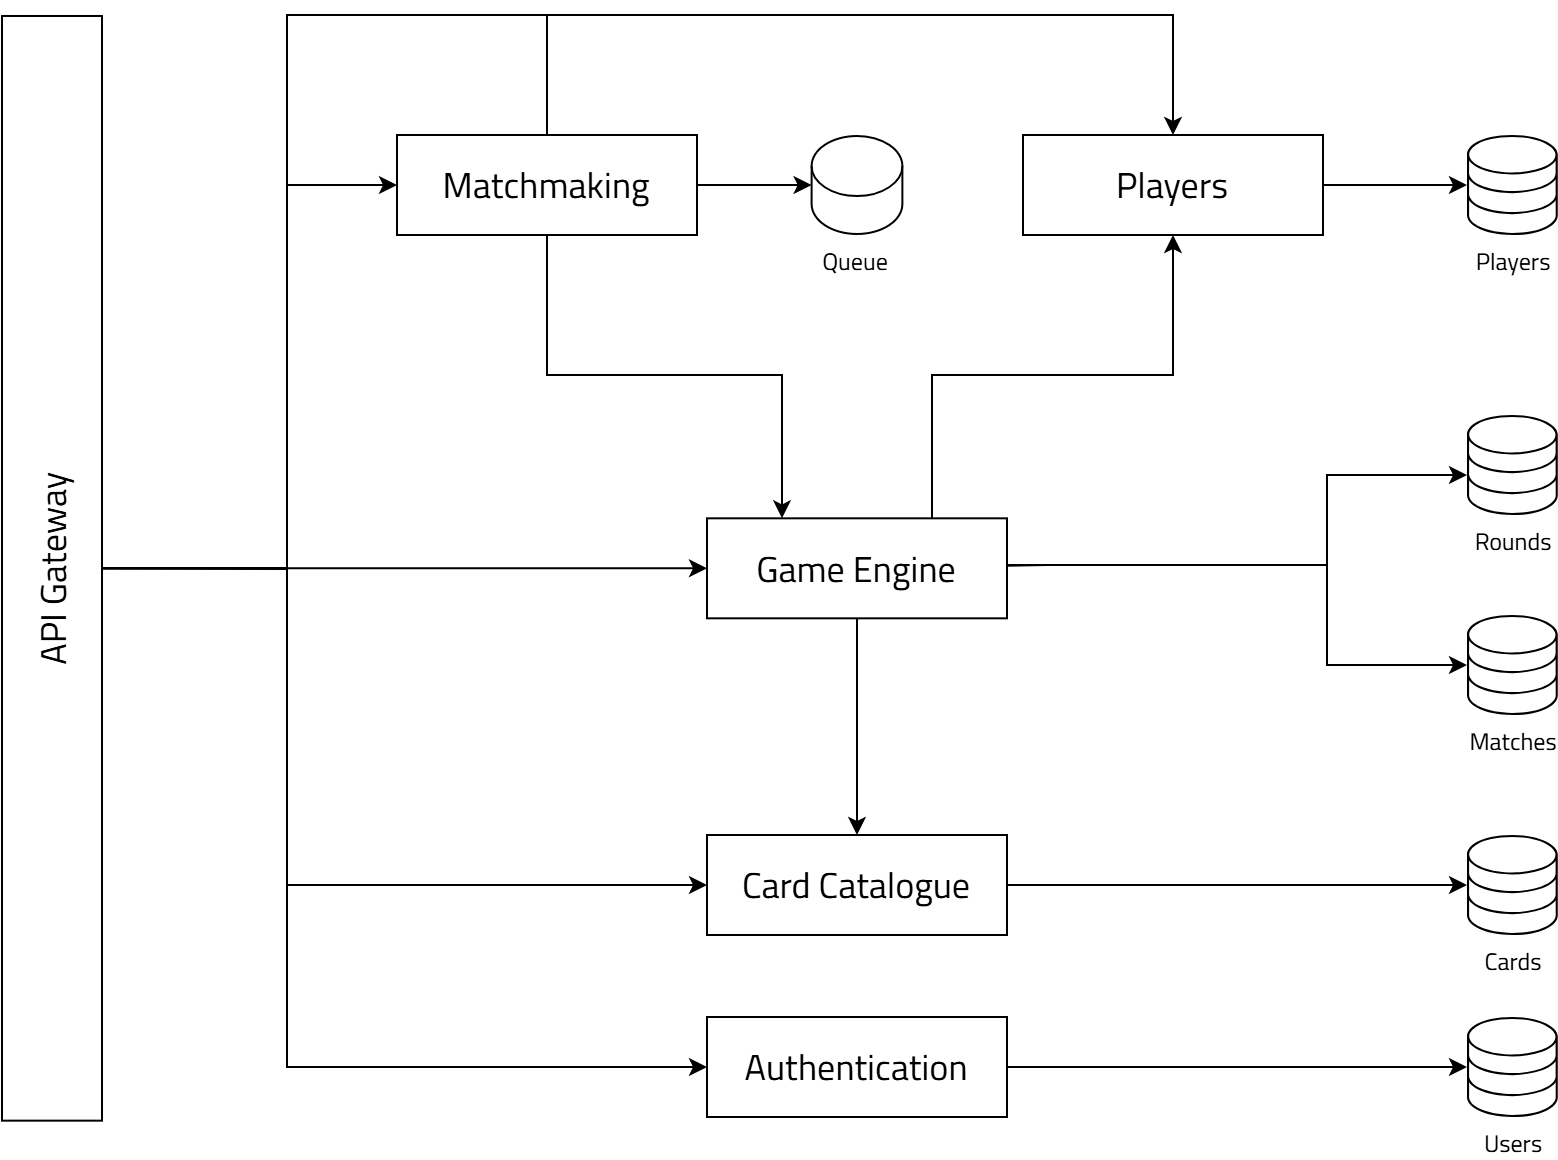

The diagram above was exported from draw.io. Its source (the exported page's mxGraphModel, read from the mxfile embedded in the PNG):
<mxGraphModel dx="1188" dy="729" grid="1" gridSize="10" guides="1" tooltips="1" connect="1" arrows="1" fold="1" page="1" pageScale="1" pageWidth="1600" pageHeight="900" math="0" shadow="0">
  <root>
    <mxCell id="vLN0gY6c33kNWJ_Zpr59-0" />
    <mxCell id="vLN0gY6c33kNWJ_Zpr59-1" parent="vLN0gY6c33kNWJ_Zpr59-0" />
    <mxCell id="vLN0gY6c33kNWJ_Zpr59-2" edge="1" parent="vLN0gY6c33kNWJ_Zpr59-1" source="vLN0gY6c33kNWJ_Zpr59-3" style="edgeStyle=orthogonalEdgeStyle;rounded=0;orthogonalLoop=1;jettySize=auto;html=1;startArrow=none;startFill=0;" target="vLN0gY6c33kNWJ_Zpr59-15">
      <mxGeometry relative="1" as="geometry" />
    </mxCell>
    <mxCell id="vLN0gY6c33kNWJ_Zpr59-3" parent="vLN0gY6c33kNWJ_Zpr59-1" style="rounded=0;whiteSpace=wrap;html=1;fontFamily=Titillium Web;fontSource=https%3A%2F%2Ffonts.googleapis.com%2Fcss2%3Ffamily%3DTitillium%2BWeb%3Aital%2Cwght%400%2C200%3B0%2C300%3B0%2C400%3B0%2C600%3B0%2C700%3B0%2C900%3B1%2C200%3B1%2C300%3B1%2C400%3B1%2C600%3B1%2C700%26display%3Dswap;fillColor=none;" value="&lt;font style=&quot;font-size: 18px;&quot;&gt;Authentication&lt;/font&gt;" vertex="1">
      <mxGeometry height="50" width="150" x="430" y="541" as="geometry" />
    </mxCell>
    <mxCell id="vLN0gY6c33kNWJ_Zpr59-4" edge="1" parent="vLN0gY6c33kNWJ_Zpr59-1" source="vLN0gY6c33kNWJ_Zpr59-7" style="edgeStyle=orthogonalEdgeStyle;rounded=0;orthogonalLoop=1;jettySize=auto;html=1;startArrow=none;startFill=0;endArrow=classic;endFill=1;entryX=0.25;entryY=0;entryDx=0;entryDy=0;exitX=0.5;exitY=1;exitDx=0;exitDy=0;" target="vLN0gY6c33kNWJ_Zpr59-11">
      <mxGeometry relative="1" as="geometry">
        <Array as="points">
          <mxPoint x="350" y="220" />
          <mxPoint x="468" y="220" />
        </Array>
        <mxPoint x="350" y="210" as="targetPoint" />
      </mxGeometry>
    </mxCell>
    <mxCell id="vLN0gY6c33kNWJ_Zpr59-5" edge="1" parent="vLN0gY6c33kNWJ_Zpr59-1" source="vLN0gY6c33kNWJ_Zpr59-25" style="edgeStyle=orthogonalEdgeStyle;rounded=0;orthogonalLoop=1;jettySize=auto;html=1;exitX=1;exitY=0.5;exitDx=0;exitDy=0;" target="vLN0gY6c33kNWJ_Zpr59-14" value="">
      <mxGeometry relative="1" as="geometry" />
    </mxCell>
    <mxCell id="vLN0gY6c33kNWJ_Zpr59-6" edge="1" parent="vLN0gY6c33kNWJ_Zpr59-1" source="vLN0gY6c33kNWJ_Zpr59-7" style="edgeStyle=orthogonalEdgeStyle;rounded=0;orthogonalLoop=1;jettySize=auto;html=1;endArrow=none;endFill=0;" value="">
      <mxGeometry relative="1" as="geometry">
        <mxPoint x="350" y="40" as="targetPoint" />
      </mxGeometry>
    </mxCell>
    <mxCell id="vLN0gY6c33kNWJ_Zpr59-7" parent="vLN0gY6c33kNWJ_Zpr59-1" style="rounded=0;whiteSpace=wrap;html=1;fontFamily=Titillium Web;fontSource=https%3A%2F%2Ffonts.googleapis.com%2Fcss2%3Ffamily%3DTitillium%2BWeb%3Aital%2Cwght%400%2C200%3B0%2C300%3B0%2C400%3B0%2C600%3B0%2C700%3B0%2C900%3B1%2C200%3B1%2C300%3B1%2C400%3B1%2C600%3B1%2C700%26display%3Dswap;fillColor=none;" value="&lt;font style=&quot;font-size: 18px;&quot;&gt;Matchmaking&lt;/font&gt;" vertex="1">
      <mxGeometry height="50" width="150" x="275" y="100" as="geometry" />
    </mxCell>
    <mxCell id="vLN0gY6c33kNWJ_Zpr59-8" edge="1" parent="vLN0gY6c33kNWJ_Zpr59-1" source="vLN0gY6c33kNWJ_Zpr59-11" style="edgeStyle=orthogonalEdgeStyle;rounded=0;orthogonalLoop=1;jettySize=auto;html=1;startArrow=none;startFill=0;" target="vLN0gY6c33kNWJ_Zpr59-17">
      <mxGeometry relative="1" as="geometry">
        <Array as="points">
          <mxPoint x="740" y="315" />
          <mxPoint x="740" y="270" />
        </Array>
      </mxGeometry>
    </mxCell>
    <mxCell id="vLN0gY6c33kNWJ_Zpr59-9" edge="1" parent="vLN0gY6c33kNWJ_Zpr59-1" source="vLN0gY6c33kNWJ_Zpr59-11" style="rounded=0;orthogonalLoop=1;jettySize=auto;html=1;startArrow=none;startFill=0;" target="vLN0gY6c33kNWJ_Zpr59-16">
      <mxGeometry relative="1" as="geometry">
        <Array as="points">
          <mxPoint x="600" y="315" />
          <mxPoint x="740" y="315" />
          <mxPoint x="740" y="365" />
        </Array>
      </mxGeometry>
    </mxCell>
    <mxCell id="vLN0gY6c33kNWJ_Zpr59-10" edge="1" parent="vLN0gY6c33kNWJ_Zpr59-1" source="vLN0gY6c33kNWJ_Zpr59-11" style="edgeStyle=orthogonalEdgeStyle;rounded=0;orthogonalLoop=1;jettySize=auto;html=1;" target="vLN0gY6c33kNWJ_Zpr59-13" value="">
      <mxGeometry relative="1" as="geometry" />
    </mxCell>
    <mxCell id="vLN0gY6c33kNWJ_Zpr59-11" parent="vLN0gY6c33kNWJ_Zpr59-1" style="rounded=0;whiteSpace=wrap;html=1;fontFamily=Titillium Web;fontSource=https%3A%2F%2Ffonts.googleapis.com%2Fcss2%3Ffamily%3DTitillium%2BWeb%3Aital%2Cwght%400%2C200%3B0%2C300%3B0%2C400%3B0%2C600%3B0%2C700%3B0%2C900%3B1%2C200%3B1%2C300%3B1%2C400%3B1%2C600%3B1%2C700%26display%3Dswap;fillColor=none;" value="&lt;font style=&quot;font-size: 18px;&quot;&gt;Game Engine&lt;/font&gt;" vertex="1">
      <mxGeometry height="50" width="150" x="430" y="291.66" as="geometry" />
    </mxCell>
    <mxCell id="vLN0gY6c33kNWJ_Zpr59-12" edge="1" parent="vLN0gY6c33kNWJ_Zpr59-1" source="vLN0gY6c33kNWJ_Zpr59-13" style="rounded=0;orthogonalLoop=1;jettySize=auto;html=1;startArrow=none;startFill=0;edgeStyle=orthogonalEdgeStyle;" target="vLN0gY6c33kNWJ_Zpr59-23">
      <mxGeometry relative="1" as="geometry">
        <mxPoint x="570" y="475" as="targetPoint" />
      </mxGeometry>
    </mxCell>
    <mxCell id="vLN0gY6c33kNWJ_Zpr59-13" parent="vLN0gY6c33kNWJ_Zpr59-1" style="rounded=0;whiteSpace=wrap;html=1;fontFamily=Titillium Web;fontSource=https%3A%2F%2Ffonts.googleapis.com%2Fcss2%3Ffamily%3DTitillium%2BWeb%3Aital%2Cwght%400%2C200%3B0%2C300%3B0%2C400%3B0%2C600%3B0%2C700%3B0%2C900%3B1%2C200%3B1%2C300%3B1%2C400%3B1%2C600%3B1%2C700%26display%3Dswap;fillColor=none;" value="&lt;font style=&quot;font-size: 18px;&quot;&gt;Card Catalogue&lt;/font&gt;" vertex="1">
      <mxGeometry height="50" width="150" x="430" y="450" as="geometry" />
    </mxCell>
    <mxCell id="vLN0gY6c33kNWJ_Zpr59-14" parent="vLN0gY6c33kNWJ_Zpr59-1" style="sketch=0;verticalLabelPosition=bottom;sketch=0;aspect=fixed;html=1;verticalAlign=top;strokeColor=none;fillColor=#000000;align=center;outlineConnect=0;pointerEvents=1;shape=mxgraph.citrix2.site_database;fontFamily=Titillium Web;fontSource=https%3A%2F%2Ffonts.googleapis.com%2Fcss2%3Ffamily%3DTitillium%2BWeb%3Aital%2Cwght%400%2C200%3B0%2C300%3B0%2C400%3B0%2C600%3B0%2C700%3B0%2C900%3B1%2C200%3B1%2C300%3B1%2C400%3B1%2C600%3B1%2C700%26display%3Dswap;" value="Players" vertex="1">
      <mxGeometry height="50" width="45.395" x="810" y="100" as="geometry" />
    </mxCell>
    <mxCell id="vLN0gY6c33kNWJ_Zpr59-15" parent="vLN0gY6c33kNWJ_Zpr59-1" style="sketch=0;verticalLabelPosition=bottom;sketch=0;aspect=fixed;html=1;verticalAlign=top;strokeColor=none;fillColor=#000000;align=center;outlineConnect=0;pointerEvents=1;shape=mxgraph.citrix2.site_database;fontFamily=Titillium Web;fontSource=https%3A%2F%2Ffonts.googleapis.com%2Fcss2%3Ffamily%3DTitillium%2BWeb%3Aital%2Cwght%400%2C200%3B0%2C300%3B0%2C400%3B0%2C600%3B0%2C700%3B0%2C900%3B1%2C200%3B1%2C300%3B1%2C400%3B1%2C600%3B1%2C700%26display%3Dswap;" value="Users" vertex="1">
      <mxGeometry height="50" width="45.395" x="810" y="541" as="geometry" />
    </mxCell>
    <mxCell id="vLN0gY6c33kNWJ_Zpr59-16" parent="vLN0gY6c33kNWJ_Zpr59-1" style="sketch=0;verticalLabelPosition=bottom;sketch=0;aspect=fixed;html=1;verticalAlign=top;strokeColor=none;fillColor=#000000;align=center;outlineConnect=0;pointerEvents=1;shape=mxgraph.citrix2.site_database;fontFamily=Titillium Web;fontSource=https%3A%2F%2Ffonts.googleapis.com%2Fcss2%3Ffamily%3DTitillium%2BWeb%3Aital%2Cwght%400%2C200%3B0%2C300%3B0%2C400%3B0%2C600%3B0%2C700%3B0%2C900%3B1%2C200%3B1%2C300%3B1%2C400%3B1%2C600%3B1%2C700%26display%3Dswap;" value="Matches" vertex="1">
      <mxGeometry height="50" width="45.395" x="810" y="340" as="geometry" />
    </mxCell>
    <mxCell id="vLN0gY6c33kNWJ_Zpr59-17" parent="vLN0gY6c33kNWJ_Zpr59-1" style="sketch=0;verticalLabelPosition=bottom;sketch=0;aspect=fixed;html=1;verticalAlign=top;strokeColor=none;fillColor=#000000;align=center;outlineConnect=0;pointerEvents=1;shape=mxgraph.citrix2.site_database;fontFamily=Titillium Web;fontSource=https%3A%2F%2Ffonts.googleapis.com%2Fcss2%3Ffamily%3DTitillium%2BWeb%3Aital%2Cwght%400%2C200%3B0%2C300%3B0%2C400%3B0%2C600%3B0%2C700%3B0%2C900%3B1%2C200%3B1%2C300%3B1%2C400%3B1%2C600%3B1%2C700%26display%3Dswap;gradientColor=default;" value="&lt;div&gt;Rounds&lt;/div&gt;&lt;div&gt;&lt;br&gt;&lt;/div&gt;" vertex="1">
      <mxGeometry height="50" width="45.395" x="810" y="240" as="geometry" />
    </mxCell>
    <mxCell id="vLN0gY6c33kNWJ_Zpr59-18" edge="1" parent="vLN0gY6c33kNWJ_Zpr59-1" source="vLN0gY6c33kNWJ_Zpr59-22" style="edgeStyle=orthogonalEdgeStyle;rounded=0;orthogonalLoop=1;jettySize=auto;html=1;exitX=0.5;exitY=1;exitDx=0;exitDy=0;entryX=0;entryY=0.5;entryDx=0;entryDy=0;" target="vLN0gY6c33kNWJ_Zpr59-7">
      <mxGeometry relative="1" as="geometry">
        <Array as="points">
          <mxPoint x="220" y="317" />
          <mxPoint x="220" y="125" />
        </Array>
        <mxPoint x="220" y="240" as="sourcePoint" />
      </mxGeometry>
    </mxCell>
    <mxCell id="vLN0gY6c33kNWJ_Zpr59-19" edge="1" parent="vLN0gY6c33kNWJ_Zpr59-1" source="vLN0gY6c33kNWJ_Zpr59-22" style="edgeStyle=orthogonalEdgeStyle;rounded=0;orthogonalLoop=1;jettySize=auto;html=1;entryX=0;entryY=0.5;entryDx=0;entryDy=0;exitX=0.5;exitY=1;exitDx=0;exitDy=0;" target="vLN0gY6c33kNWJ_Zpr59-11">
      <mxGeometry relative="1" as="geometry">
        <Array as="points">
          <mxPoint x="220" y="317" />
          <mxPoint x="430" y="317" />
        </Array>
        <mxPoint x="250" y="254" as="sourcePoint" />
      </mxGeometry>
    </mxCell>
    <mxCell id="vLN0gY6c33kNWJ_Zpr59-20" edge="1" parent="vLN0gY6c33kNWJ_Zpr59-1" source="vLN0gY6c33kNWJ_Zpr59-22" style="edgeStyle=orthogonalEdgeStyle;rounded=0;orthogonalLoop=1;jettySize=auto;html=1;exitX=0.5;exitY=1;exitDx=0;exitDy=0;entryX=0;entryY=0.5;entryDx=0;entryDy=0;" target="vLN0gY6c33kNWJ_Zpr59-13">
      <mxGeometry relative="1" as="geometry">
        <Array as="points">
          <mxPoint x="220" y="317" />
          <mxPoint x="220" y="475" />
        </Array>
        <mxPoint x="250" y="344" as="sourcePoint" />
      </mxGeometry>
    </mxCell>
    <mxCell id="vLN0gY6c33kNWJ_Zpr59-21" edge="1" parent="vLN0gY6c33kNWJ_Zpr59-1" source="vLN0gY6c33kNWJ_Zpr59-22" style="edgeStyle=orthogonalEdgeStyle;rounded=0;orthogonalLoop=1;jettySize=auto;html=1;entryX=0;entryY=0.5;entryDx=0;entryDy=0;exitX=0.5;exitY=1;exitDx=0;exitDy=0;" target="vLN0gY6c33kNWJ_Zpr59-3">
      <mxGeometry relative="1" as="geometry">
        <Array as="points">
          <mxPoint x="220" y="317" />
          <mxPoint x="220" y="566" />
        </Array>
        <mxPoint x="250" y="435" as="sourcePoint" />
      </mxGeometry>
    </mxCell>
    <mxCell id="vLN0gY6c33kNWJ_Zpr59-22" parent="vLN0gY6c33kNWJ_Zpr59-1" style="rounded=0;whiteSpace=wrap;html=1;fontFamily=Titillium Web;fontSource=https%3A%2F%2Ffonts.googleapis.com%2Fcss2%3Ffamily%3DTitillium%2BWeb%3Aital%2Cwght%400%2C200%3B0%2C300%3B0%2C400%3B0%2C600%3B0%2C700%3B0%2C900%3B1%2C200%3B1%2C300%3B1%2C400%3B1%2C600%3B1%2C700%26display%3Dswap;rotation=-90;fillColor=none;" value="&lt;font style=&quot;font-size: 18px;&quot;&gt;API Gateway&lt;/font&gt;" vertex="1">
      <mxGeometry height="50" width="552.34" x="-173.67" y="291.66" as="geometry" />
    </mxCell>
    <mxCell id="vLN0gY6c33kNWJ_Zpr59-23" parent="vLN0gY6c33kNWJ_Zpr59-1" style="sketch=0;verticalLabelPosition=bottom;sketch=0;aspect=fixed;html=1;verticalAlign=top;strokeColor=none;fillColor=#000000;align=center;outlineConnect=0;pointerEvents=1;shape=mxgraph.citrix2.site_database;fontFamily=Titillium Web;fontSource=https%3A%2F%2Ffonts.googleapis.com%2Fcss2%3Ffamily%3DTitillium%2BWeb%3Aital%2Cwght%400%2C200%3B0%2C300%3B0%2C400%3B0%2C600%3B0%2C700%3B0%2C900%3B1%2C200%3B1%2C300%3B1%2C400%3B1%2C600%3B1%2C700%26display%3Dswap;" value="Cards" vertex="1">
      <mxGeometry height="50" width="45.395" x="810" y="450" as="geometry" />
    </mxCell>
    <mxCell id="vLN0gY6c33kNWJ_Zpr59-24" edge="1" parent="vLN0gY6c33kNWJ_Zpr59-1" source="vLN0gY6c33kNWJ_Zpr59-25" style="edgeStyle=orthogonalEdgeStyle;rounded=0;orthogonalLoop=1;jettySize=auto;html=1;exitX=0.5;exitY=1;exitDx=0;exitDy=0;entryX=0.75;entryY=0;entryDx=0;entryDy=0;endArrow=none;endFill=0;startArrow=classic;startFill=1;" target="vLN0gY6c33kNWJ_Zpr59-11" value="">
      <mxGeometry relative="1" as="geometry">
        <Array as="points">
          <mxPoint x="663" y="220" />
          <mxPoint x="543" y="220" />
        </Array>
      </mxGeometry>
    </mxCell>
    <mxCell id="vLN0gY6c33kNWJ_Zpr59-25" parent="vLN0gY6c33kNWJ_Zpr59-1" style="rounded=0;whiteSpace=wrap;html=1;fontFamily=Titillium Web;fontSource=https%3A%2F%2Ffonts.googleapis.com%2Fcss2%3Ffamily%3DTitillium%2BWeb%3Aital%2Cwght%400%2C200%3B0%2C300%3B0%2C400%3B0%2C600%3B0%2C700%3B0%2C900%3B1%2C200%3B1%2C300%3B1%2C400%3B1%2C600%3B1%2C700%26display%3Dswap;fillColor=none;" value="&lt;font style=&quot;font-size: 18px;&quot;&gt;Players&lt;/font&gt;" vertex="1">
      <mxGeometry height="50" width="150" x="588" y="100" as="geometry" />
    </mxCell>
    <mxCell id="vLN0gY6c33kNWJ_Zpr59-26" edge="1" parent="vLN0gY6c33kNWJ_Zpr59-1" source="vLN0gY6c33kNWJ_Zpr59-22" style="endArrow=classic;html=1;rounded=0;exitX=0.5;exitY=1;exitDx=0;exitDy=0;entryX=0.5;entryY=0;entryDx=0;entryDy=0;" target="vLN0gY6c33kNWJ_Zpr59-25" value="">
      <mxGeometry height="50" relative="1" width="50" as="geometry">
        <Array as="points">
          <mxPoint x="220" y="317" />
          <mxPoint x="220" y="40" />
          <mxPoint x="380" y="40" />
          <mxPoint x="663" y="40" />
        </Array>
        <mxPoint x="220" y="375" as="sourcePoint" />
        <mxPoint x="605" y="90" as="targetPoint" />
      </mxGeometry>
    </mxCell>
    <mxCell id="vLN0gY6c33kNWJ_Zpr59-27" edge="1" parent="vLN0gY6c33kNWJ_Zpr59-1" source="vLN0gY6c33kNWJ_Zpr59-7" style="endArrow=classic;startArrow=none;html=1;rounded=0;startFill=0;exitX=1;exitY=0.5;exitDx=0;exitDy=0;entryX=0;entryY=0.5;entryDx=0;entryDy=0;entryPerimeter=0;" target="vLN0gY6c33kNWJ_Zpr59-28" value="">
      <mxGeometry height="50" relative="1" width="50" as="geometry">
        <mxPoint x="460" y="371.5" as="sourcePoint" />
        <mxPoint x="460" y="142.5" as="targetPoint" />
      </mxGeometry>
    </mxCell>
    <mxCell id="vLN0gY6c33kNWJ_Zpr59-28" parent="vLN0gY6c33kNWJ_Zpr59-1" style="shape=cylinder3;whiteSpace=wrap;html=1;boundedLbl=1;backgroundOutline=1;size=15;fontFamily=Titillium Web;fontSource=https%3A%2F%2Ffonts.googleapis.com%2Fcss%3Ffamily%3DTitillium%2BWeb;labelPosition=center;verticalLabelPosition=bottom;align=center;verticalAlign=top;fillColor=none;" value="Queue" vertex="1">
      <mxGeometry height="49" width="45.395" x="482.3" y="100.5" as="geometry" />
    </mxCell>
  </root>
</mxGraphModel>